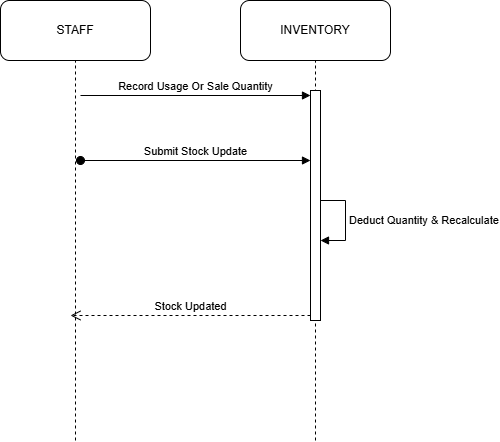

The diagram above was exported from draw.io. Its source (the exported page's mxGraphModel, read from the mxfile embedded in the PNG):
<mxGraphModel dx="1030" dy="562" grid="1" gridSize="10" guides="1" tooltips="1" connect="1" arrows="1" fold="1" page="1" pageScale="1" pageWidth="850" pageHeight="1100" math="0" shadow="0">
  <root>
    <mxCell id="0" />
    <mxCell id="1" parent="0" />
    <mxCell id="fCmajV2JKRpf6tUQ6hkM-92" parent="1" style="rounded=1;whiteSpace=wrap;html=1;" value="INVENTORY" vertex="1">
      <mxGeometry height="60" width="150" x="280" y="40" as="geometry" />
    </mxCell>
    <mxCell id="fCmajV2JKRpf6tUQ6hkM-95" edge="1" parent="1" style="endArrow=none;dashed=1;html=1;rounded=0;entryX=0.5;entryY=1;entryDx=0;entryDy=0;" target="fCmajV2JKRpf6tUQ6hkM-92" value="">
      <mxGeometry height="50" relative="1" width="50" as="geometry">
        <mxPoint x="355" y="480" as="sourcePoint" />
        <mxPoint x="580" y="210" as="targetPoint" />
      </mxGeometry>
    </mxCell>
    <mxCell id="fCmajV2JKRpf6tUQ6hkM-111" parent="1" style="rounded=1;whiteSpace=wrap;html=1;" value="STAFF" vertex="1">
      <mxGeometry height="60" width="150" x="40" y="40" as="geometry" />
    </mxCell>
    <mxCell id="fCmajV2JKRpf6tUQ6hkM-112" edge="1" parent="1" style="endArrow=none;dashed=1;html=1;rounded=0;entryX=0.5;entryY=1;entryDx=0;entryDy=0;" target="fCmajV2JKRpf6tUQ6hkM-111" value="">
      <mxGeometry height="50" relative="1" width="50" as="geometry">
        <mxPoint x="115" y="480" as="sourcePoint" />
        <mxPoint x="-100" y="290" as="targetPoint" />
      </mxGeometry>
    </mxCell>
    <mxCell id="fCmajV2JKRpf6tUQ6hkM-140" parent="1" style="html=1;points=[[0,0,0,0,5],[0,1,0,0,-5],[1,0,0,0,5],[1,1,0,0,-5]];perimeter=orthogonalPerimeter;outlineConnect=0;targetShapes=umlLifeline;portConstraint=eastwest;newEdgeStyle={&quot;curved&quot;:0,&quot;rounded&quot;:0};" value="" vertex="1">
      <mxGeometry height="230" width="10" x="350" y="130" as="geometry" />
    </mxCell>
    <mxCell id="fCmajV2JKRpf6tUQ6hkM-141" edge="1" parent="1" style="html=1;verticalAlign=bottom;endArrow=block;curved=0;rounded=0;entryX=0;entryY=0;entryDx=0;entryDy=5;" target="fCmajV2JKRpf6tUQ6hkM-140" value="Record Usage Or Sale Quantity">
      <mxGeometry relative="1" as="geometry">
        <mxPoint x="120" y="135" as="sourcePoint" />
      </mxGeometry>
    </mxCell>
    <mxCell id="fCmajV2JKRpf6tUQ6hkM-142" edge="1" parent="1" source="fCmajV2JKRpf6tUQ6hkM-140" style="html=1;verticalAlign=bottom;endArrow=open;dashed=1;endSize=8;curved=0;rounded=0;exitX=0;exitY=1;exitDx=0;exitDy=-5;" value="Stock Updated">
      <mxGeometry relative="1" as="geometry">
        <mxPoint x="110" y="355" as="targetPoint" />
      </mxGeometry>
    </mxCell>
    <mxCell id="fCmajV2JKRpf6tUQ6hkM-143" edge="1" parent="1" style="html=1;verticalAlign=bottom;startArrow=oval;startFill=1;endArrow=block;startSize=8;curved=0;rounded=0;" target="fCmajV2JKRpf6tUQ6hkM-140" value="Submit Stock Update">
      <mxGeometry relative="1" width="60" as="geometry">
        <mxPoint x="120" y="200" as="sourcePoint" />
        <mxPoint x="390" y="310" as="targetPoint" />
      </mxGeometry>
    </mxCell>
    <mxCell id="fCmajV2JKRpf6tUQ6hkM-145" edge="1" parent="1" style="html=1;align=left;spacingLeft=2;endArrow=block;rounded=0;edgeStyle=orthogonalEdgeStyle;curved=0;rounded=0;" target="fCmajV2JKRpf6tUQ6hkM-140" value="Deduct Quantity &amp;amp; Recalculate">
      <mxGeometry relative="1" as="geometry">
        <Array as="points">
          <mxPoint x="385" y="240" />
          <mxPoint x="385" y="280" />
        </Array>
        <mxPoint x="360" y="240" as="sourcePoint" />
        <mxPoint x="355" y="270" as="targetPoint" />
      </mxGeometry>
    </mxCell>
  </root>
</mxGraphModel>